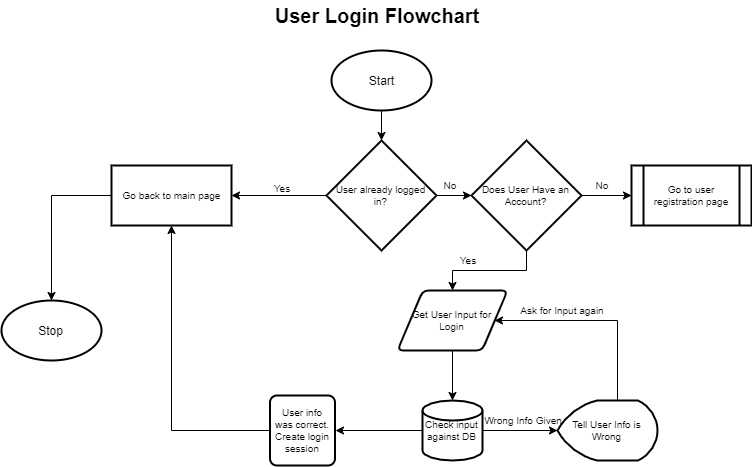

The diagram above was exported from draw.io. Its source (the exported page's mxGraphModel, read from the mxfile embedded in the PNG):
<mxGraphModel dx="1408" dy="808" grid="1" gridSize="10" guides="1" tooltips="1" connect="1" arrows="1" fold="1" page="1" pageScale="1" pageWidth="850" pageHeight="1100" math="0" shadow="0">
  <root>
    <mxCell id="0" />
    <mxCell id="1" parent="0" />
    <mxCell id="2" style="edgeStyle=orthogonalEdgeStyle;rounded=0;orthogonalLoop=1;jettySize=auto;html=1;entryX=1;entryY=0.5;entryDx=0;entryDy=0;fontSize=10;" edge="1" source="4" target="6" parent="1">
      <mxGeometry relative="1" as="geometry" />
    </mxCell>
    <mxCell id="3" style="edgeStyle=orthogonalEdgeStyle;rounded=0;orthogonalLoop=1;jettySize=auto;html=1;fontSize=10;" edge="1" source="4" target="10" parent="1">
      <mxGeometry relative="1" as="geometry" />
    </mxCell>
    <mxCell id="4" value="User already logged in?" style="strokeWidth=2;html=1;shape=mxgraph.flowchart.decision;whiteSpace=wrap;fontSize=10;" vertex="1" parent="1">
      <mxGeometry x="375" y="140" width="110" height="110" as="geometry" />
    </mxCell>
    <mxCell id="5" style="edgeStyle=orthogonalEdgeStyle;rounded=0;orthogonalLoop=1;jettySize=auto;html=1;entryX=0.5;entryY=0;entryDx=0;entryDy=0;entryPerimeter=0;" edge="1" source="6" target="27" parent="1">
      <mxGeometry relative="1" as="geometry" />
    </mxCell>
    <mxCell id="6" value="Go back to main page" style="rounded=0;whiteSpace=wrap;html=1;strokeWidth=2;fontSize=10;" vertex="1" parent="1">
      <mxGeometry x="160" y="165" width="120" height="60" as="geometry" />
    </mxCell>
    <mxCell id="7" value="Yes" style="text;html=1;strokeColor=none;fillColor=none;align=center;verticalAlign=middle;whiteSpace=wrap;rounded=0;fontSize=10;" vertex="1" parent="1">
      <mxGeometry x="310" y="178" width="40" height="20" as="geometry" />
    </mxCell>
    <mxCell id="8" style="edgeStyle=orthogonalEdgeStyle;rounded=0;orthogonalLoop=1;jettySize=auto;html=1;fontSize=10;" edge="1" source="10" target="11" parent="1">
      <mxGeometry relative="1" as="geometry" />
    </mxCell>
    <mxCell id="9" style="edgeStyle=orthogonalEdgeStyle;rounded=0;orthogonalLoop=1;jettySize=auto;html=1;entryX=0.5;entryY=0;entryDx=0;entryDy=0;fontSize=10;" edge="1" source="10" target="15" parent="1">
      <mxGeometry relative="1" as="geometry" />
    </mxCell>
    <mxCell id="10" value="Does User Have an Account?" style="strokeWidth=2;html=1;shape=mxgraph.flowchart.decision;whiteSpace=wrap;fontSize=10;" vertex="1" parent="1">
      <mxGeometry x="520" y="140" width="110" height="110" as="geometry" />
    </mxCell>
    <mxCell id="11" value="Go to&amp;nbsp;user registration page" style="shape=process;whiteSpace=wrap;html=1;backgroundOutline=1;strokeWidth=2;fontSize=10;" vertex="1" parent="1">
      <mxGeometry x="680" y="165" width="120" height="60" as="geometry" />
    </mxCell>
    <mxCell id="12" value="No" style="text;html=1;strokeColor=none;fillColor=none;align=center;verticalAlign=middle;whiteSpace=wrap;rounded=0;fontSize=10;" vertex="1" parent="1">
      <mxGeometry x="630" y="175" width="40" height="20" as="geometry" />
    </mxCell>
    <mxCell id="13" value="No" style="text;html=1;strokeColor=none;fillColor=none;align=center;verticalAlign=middle;whiteSpace=wrap;rounded=0;fontSize=10;" vertex="1" parent="1">
      <mxGeometry x="478" y="175" width="40" height="20" as="geometry" />
    </mxCell>
    <mxCell id="14" style="edgeStyle=orthogonalEdgeStyle;rounded=0;orthogonalLoop=1;jettySize=auto;html=1;fontSize=10;" edge="1" source="15" target="19" parent="1">
      <mxGeometry relative="1" as="geometry" />
    </mxCell>
    <mxCell id="15" value="Get User Input for Login" style="shape=parallelogram;html=1;strokeWidth=2;perimeter=parallelogramPerimeter;whiteSpace=wrap;rounded=1;arcSize=12;size=0.23;fontSize=10;" vertex="1" parent="1">
      <mxGeometry x="446" y="290" width="110" height="60" as="geometry" />
    </mxCell>
    <mxCell id="16" value="Yes" style="text;html=1;strokeColor=none;fillColor=none;align=center;verticalAlign=middle;whiteSpace=wrap;rounded=0;fontSize=10;" vertex="1" parent="1">
      <mxGeometry x="496" y="250" width="40" height="20" as="geometry" />
    </mxCell>
    <mxCell id="17" style="edgeStyle=orthogonalEdgeStyle;rounded=0;orthogonalLoop=1;jettySize=auto;html=1;entryX=0;entryY=0.5;entryDx=0;entryDy=0;entryPerimeter=0;fontSize=10;" edge="1" source="19" target="21" parent="1">
      <mxGeometry relative="1" as="geometry" />
    </mxCell>
    <mxCell id="18" style="edgeStyle=orthogonalEdgeStyle;rounded=0;orthogonalLoop=1;jettySize=auto;html=1;entryX=1;entryY=0.5;entryDx=0;entryDy=0;fontSize=10;" edge="1" source="19" target="25" parent="1">
      <mxGeometry relative="1" as="geometry" />
    </mxCell>
    <mxCell id="19" value="Check input against DB" style="strokeWidth=2;html=1;shape=mxgraph.flowchart.database;whiteSpace=wrap;fontSize=10;" vertex="1" parent="1">
      <mxGeometry x="471" y="400" width="60" height="60" as="geometry" />
    </mxCell>
    <mxCell id="20" style="edgeStyle=orthogonalEdgeStyle;rounded=0;orthogonalLoop=1;jettySize=auto;html=1;entryX=1;entryY=0.5;entryDx=0;entryDy=0;fontSize=10;" edge="1" source="21" target="15" parent="1">
      <mxGeometry relative="1" as="geometry">
        <Array as="points">
          <mxPoint x="666" y="320" />
        </Array>
      </mxGeometry>
    </mxCell>
    <mxCell id="21" value="Tell User Info is Wrong" style="strokeWidth=2;html=1;shape=mxgraph.flowchart.display;whiteSpace=wrap;fontSize=10;" vertex="1" parent="1">
      <mxGeometry x="606" y="400" width="100" height="60" as="geometry" />
    </mxCell>
    <mxCell id="22" value="Wrong Info Given" style="text;html=1;strokeColor=none;fillColor=none;align=center;verticalAlign=middle;whiteSpace=wrap;rounded=0;fontSize=10;" vertex="1" parent="1">
      <mxGeometry x="522" y="410" width="100" height="20" as="geometry" />
    </mxCell>
    <mxCell id="23" value="Ask for Input again" style="text;html=1;strokeColor=none;fillColor=none;align=center;verticalAlign=middle;whiteSpace=wrap;rounded=0;fontSize=10;" vertex="1" parent="1">
      <mxGeometry x="556" y="300" width="110" height="20" as="geometry" />
    </mxCell>
    <mxCell id="24" style="edgeStyle=orthogonalEdgeStyle;rounded=0;orthogonalLoop=1;jettySize=auto;html=1;entryX=0.5;entryY=1;entryDx=0;entryDy=0;fontSize=10;" edge="1" source="25" target="6" parent="1">
      <mxGeometry relative="1" as="geometry" />
    </mxCell>
    <mxCell id="25" value="User info was correct. Create login session" style="rounded=1;whiteSpace=wrap;html=1;absoluteArcSize=1;arcSize=14;strokeWidth=2;fontSize=10;" vertex="1" parent="1">
      <mxGeometry x="318.5" y="395" width="65" height="70" as="geometry" />
    </mxCell>
    <mxCell id="26" value="User Login Flowchart" style="text;html=1;strokeColor=none;fillColor=none;align=center;verticalAlign=middle;whiteSpace=wrap;rounded=0;fontSize=20;fontStyle=1" vertex="1" parent="1">
      <mxGeometry x="320" width="210" height="30" as="geometry" />
    </mxCell>
    <mxCell id="27" value="Stop" style="strokeWidth=2;html=1;shape=mxgraph.flowchart.start_1;whiteSpace=wrap;" vertex="1" parent="1">
      <mxGeometry x="50" y="300" width="100" height="60" as="geometry" />
    </mxCell>
    <mxCell id="28" style="edgeStyle=orthogonalEdgeStyle;rounded=0;orthogonalLoop=1;jettySize=auto;html=1;entryX=0.5;entryY=0;entryDx=0;entryDy=0;entryPerimeter=0;" edge="1" source="29" target="4" parent="1">
      <mxGeometry relative="1" as="geometry" />
    </mxCell>
    <mxCell id="29" value="Start" style="strokeWidth=2;html=1;shape=mxgraph.flowchart.start_1;whiteSpace=wrap;" vertex="1" parent="1">
      <mxGeometry x="380" y="50" width="100" height="60" as="geometry" />
    </mxCell>
  </root>
</mxGraphModel>